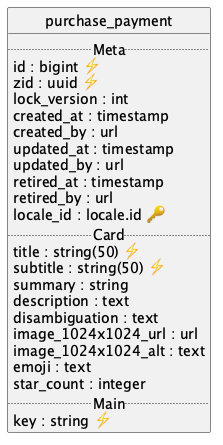

The diagram above was rendered by PlantUML. Its source (embedded in the PNG):
@startuml uml
skinparam monochrome true
skinparam linetype ortho
hide circle

entity purchase_payment {
  .. Meta ..
  id : bigint ⚡
  zid : uuid ⚡
  lock_version : int
  created_at : timestamp
  created_by : url
  updated_at : timestamp
  updated_by : url
  retired_at : timestamp
  retired_by : url
  locale_id : locale.id 🔑
  .. Card ..
  title : string(50) ⚡
  subtitle : string(50) ⚡
  summary : string
  description : text
  disambiguation : text
  image_1024x1024_url : url
  image_1024x1024_alt : text
  emoji : text
  star_count : integer
  .. Main ..
  key : string ⚡
}

@enduml